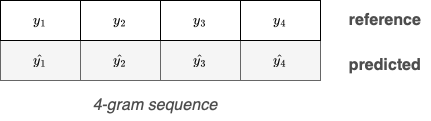

The diagram above was exported from draw.io. Its source (the exported page's mxGraphModel, read from the mxfile embedded in the PNG):
<mxGraphModel dx="657" dy="467" grid="1" gridSize="10" guides="1" tooltips="1" connect="1" arrows="1" fold="1" page="1" pageScale="1" pageWidth="827" pageHeight="1169" math="1" shadow="0">
  <root>
    <mxCell id="0" />
    <mxCell id="1" parent="0" />
    <mxCell id="25tOe-FxicP4ZzMVmgvt-1" value="" style="rounded=0;whiteSpace=wrap;html=1;fillColor=#f5f5f5;fontColor=#333333;strokeColor=#666666;" vertex="1" parent="1">
      <mxGeometry x="40" y="80" width="80" height="40" as="geometry" />
    </mxCell>
    <mxCell id="25tOe-FxicP4ZzMVmgvt-3" value="" style="rounded=0;whiteSpace=wrap;html=1;fillColor=#f5f5f5;fontColor=#333333;strokeColor=#666666;" vertex="1" parent="1">
      <mxGeometry x="120" y="80" width="80" height="40" as="geometry" />
    </mxCell>
    <mxCell id="25tOe-FxicP4ZzMVmgvt-4" value="" style="rounded=0;whiteSpace=wrap;html=1;fillColor=#f5f5f5;fontColor=#333333;strokeColor=#666666;" vertex="1" parent="1">
      <mxGeometry x="200" y="80" width="80" height="40" as="geometry" />
    </mxCell>
    <mxCell id="25tOe-FxicP4ZzMVmgvt-5" value="&lt;span style=&quot;caret-color: rgba(0, 0, 0, 0); color: rgba(0, 0, 0, 0); font-family: monospace; font-size: 0px; text-align: start;&quot;&gt;%3CmxGraphModel%3E%3Croot%3E%3CmxCell%20id%3D%220%22%2F%3E%3CmxCell%20id%3D%221%22%20parent%3D%220%22%2F%3E%3CmxCell%20id%3D%222%22%20value%3D%22%24%24x_1%24%24%22%20style%3D%22text%3Bhtml%3D1%3BstrokeColor%3Dnone%3BfillColor%3Dnone%3Balign%3Dcenter%3BverticalAlign%3Dmiddle%3BwhiteSpace%3Dwrap%3Brounded%3D0%3B%22%20vertex%3D%221%22%20parent%3D%221%22%3E%3CmxGeometry%20x%3D%2250%22%20y%3D%2285%22%20width%3D%2260%22%20height%3D%2230%22%20as%3D%22geometry%22%2F%3E%3C%2FmxCell%3E%3C%2Froot%3E%3C%2FmxGraphModel%3E&lt;/span&gt;" style="rounded=0;whiteSpace=wrap;html=1;fillColor=#f5f5f5;fontColor=#333333;strokeColor=#666666;" vertex="1" parent="1">
      <mxGeometry x="280" y="80" width="80" height="40" as="geometry" />
    </mxCell>
    <mxCell id="25tOe-FxicP4ZzMVmgvt-6" value="$$\hat{y_1}$$" style="text;html=1;strokeColor=none;fillColor=none;align=center;verticalAlign=middle;whiteSpace=wrap;rounded=0;" vertex="1" parent="1">
      <mxGeometry x="50" y="85" width="60" height="30" as="geometry" />
    </mxCell>
    <mxCell id="25tOe-FxicP4ZzMVmgvt-11" value="&lt;span style=&quot;caret-color: rgba(0, 0, 0, 0); color: rgba(0, 0, 0, 0); font-family: monospace; font-size: 0px; text-align: start;&quot;&gt;%3CmxGraphModel%3E%3Croot%3E%3CmxCell%20id%3D%220%22%2F%3E%3CmxCell%20id%3D%221%22%20parent%3D%220%22%2F%3E%3CmxCell%20id%3D%222%22%20value%3D%22%24%24x_1%24%24%22%20style%3D%22text%3Bhtml%3D1%3BstrokeColor%3Dnone%3BfillColor%3Dnone%3Balign%3Dcenter%3BverticalAlign%3Dmiddle%3BwhiteSpace%3Dwrap%3Brounded%3D0%3B%22%20vertex%3D%221%22%20parent%3D%221%22%3E%3CmxGeometry%20x%3D%2250%22%20y%3D%2285%22%20width%3D%2260%22%20height%3D%2230%22%20as%3D%22geometry%22%2F%3E%3C%2FmxCell%3E%3C%2Froot%3E%3C%2FmxGraphModel%3E&lt;/span&gt;" style="rounded=0;whiteSpace=wrap;html=1;" vertex="1" parent="1">
      <mxGeometry x="280" y="40" width="80" height="40" as="geometry" />
    </mxCell>
    <mxCell id="25tOe-FxicP4ZzMVmgvt-13" value="$$\hat{y_2}$$" style="text;html=1;strokeColor=none;fillColor=none;align=center;verticalAlign=middle;whiteSpace=wrap;rounded=0;" vertex="1" parent="1">
      <mxGeometry x="130" y="85" width="60" height="30" as="geometry" />
    </mxCell>
    <mxCell id="25tOe-FxicP4ZzMVmgvt-14" value="$$\hat{y_3}$$" style="text;html=1;strokeColor=none;fillColor=none;align=center;verticalAlign=middle;whiteSpace=wrap;rounded=0;" vertex="1" parent="1">
      <mxGeometry x="210" y="85" width="60" height="30" as="geometry" />
    </mxCell>
    <mxCell id="25tOe-FxicP4ZzMVmgvt-15" value="$$\hat{y_4}$$" style="text;html=1;strokeColor=none;fillColor=none;align=center;verticalAlign=middle;whiteSpace=wrap;rounded=0;" vertex="1" parent="1">
      <mxGeometry x="290" y="85" width="60" height="30" as="geometry" />
    </mxCell>
    <mxCell id="25tOe-FxicP4ZzMVmgvt-16" value="&lt;span style=&quot;caret-color: rgba(0, 0, 0, 0); color: rgba(0, 0, 0, 0); font-family: monospace; font-size: 0px; text-align: start;&quot;&gt;%3CmxGraphModel%3E%3Croot%3E%3CmxCell%20id%3D%220%22%2F%3E%3CmxCell%20id%3D%221%22%20parent%3D%220%22%2F%3E%3CmxCell%20id%3D%222%22%20value%3D%22%24%24x_1%24%24%22%20style%3D%22text%3Bhtml%3D1%3BstrokeColor%3Dnone%3BfillColor%3Dnone%3Balign%3Dcenter%3BverticalAlign%3Dmiddle%3BwhiteSpace%3Dwrap%3Brounded%3D0%3B%22%20vertex%3D%221%22%20parent%3D%221%22%3E%3CmxGeometry%20x%3D%2250%22%20y%3D%2285%22%20width%3D%2260%22%20height%3D%2230%22%20as%3D%22geometry%22%2F%3E%3C%2FmxCell%3E%3C%2Froot%3E%3C%2FmxGraphModel%3E&lt;/span&gt;" style="rounded=0;whiteSpace=wrap;html=1;" vertex="1" parent="1">
      <mxGeometry x="200" y="40" width="80" height="40" as="geometry" />
    </mxCell>
    <mxCell id="25tOe-FxicP4ZzMVmgvt-17" value="&lt;span style=&quot;caret-color: rgba(0, 0, 0, 0); color: rgba(0, 0, 0, 0); font-family: monospace; font-size: 0px; text-align: start;&quot;&gt;%3CmxGraphModel%3E%3Croot%3E%3CmxCell%20id%3D%220%22%2F%3E%3CmxCell%20id%3D%221%22%20parent%3D%220%22%2F%3E%3CmxCell%20id%3D%222%22%20value%3D%22%24%24x_1%24%24%22%20style%3D%22text%3Bhtml%3D1%3BstrokeColor%3Dnone%3BfillColor%3Dnone%3Balign%3Dcenter%3BverticalAlign%3Dmiddle%3BwhiteSpace%3Dwrap%3Brounded%3D0%3B%22%20vertex%3D%221%22%20parent%3D%221%22%3E%3CmxGeometry%20x%3D%2250%22%20y%3D%2285%22%20width%3D%2260%22%20height%3D%2230%22%20as%3D%22geometry%22%2F%3E%3C%2FmxCell%3E%3C%2Froot%3E%3C%2FmxGraphModel%3E&lt;/span&gt;" style="rounded=0;whiteSpace=wrap;html=1;" vertex="1" parent="1">
      <mxGeometry x="120" y="40" width="80" height="40" as="geometry" />
    </mxCell>
    <mxCell id="25tOe-FxicP4ZzMVmgvt-18" value="&lt;span style=&quot;caret-color: rgba(0, 0, 0, 0); color: rgba(0, 0, 0, 0); font-family: monospace; font-size: 0px; text-align: start;&quot;&gt;%3CmxGraphModel%3E%3Croot%3E%3CmxCell%20id%3D%220%22%2F%3E%3CmxCell%20id%3D%221%22%20parent%3D%220%22%2F%3E%3CmxCell%20id%3D%222%22%20value%3D%22%24%24x_1%24%24%22%20style%3D%22text%3Bhtml%3D1%3BstrokeColor%3Dnone%3BfillColor%3Dnone%3Balign%3Dcenter%3BverticalAlign%3Dmiddle%3BwhiteSpace%3Dwrap%3Brounded%3D0%3B%22%20vertex%3D%221%22%20parent%3D%221%22%3E%3CmxGeometry%20x%3D%2250%22%20y%3D%2285%22%20width%3D%2260%22%20height%3D%2230%22%20as%3D%22geometry%22%2F%3E%3C%2FmxCell%3E%3C%2Froot%3E%3C%2FmxGraphModel%3E&lt;/span&gt;" style="rounded=0;whiteSpace=wrap;html=1;" vertex="1" parent="1">
      <mxGeometry x="40" y="40" width="80" height="40" as="geometry" />
    </mxCell>
    <mxCell id="25tOe-FxicP4ZzMVmgvt-19" value="$$y_1$$" style="text;html=1;strokeColor=none;fillColor=none;align=center;verticalAlign=middle;whiteSpace=wrap;rounded=0;" vertex="1" parent="1">
      <mxGeometry x="50" y="45" width="60" height="30" as="geometry" />
    </mxCell>
    <mxCell id="25tOe-FxicP4ZzMVmgvt-20" value="$$y_2$$" style="text;html=1;strokeColor=none;fillColor=none;align=center;verticalAlign=middle;whiteSpace=wrap;rounded=0;" vertex="1" parent="1">
      <mxGeometry x="130" y="45" width="60" height="30" as="geometry" />
    </mxCell>
    <mxCell id="25tOe-FxicP4ZzMVmgvt-21" value="$$y_3$$" style="text;html=1;strokeColor=none;fillColor=none;align=center;verticalAlign=middle;whiteSpace=wrap;rounded=0;" vertex="1" parent="1">
      <mxGeometry x="210" y="45" width="60" height="30" as="geometry" />
    </mxCell>
    <mxCell id="25tOe-FxicP4ZzMVmgvt-22" value="$$y_4$$" style="text;html=1;strokeColor=none;fillColor=none;align=center;verticalAlign=middle;whiteSpace=wrap;rounded=0;" vertex="1" parent="1">
      <mxGeometry x="290" y="45" width="60" height="30" as="geometry" />
    </mxCell>
    <mxCell id="25tOe-FxicP4ZzMVmgvt-23" value="&lt;font color=&quot;#4d4d4d&quot; style=&quot;font-size: 16px;&quot;&gt;&lt;b&gt;predicted&lt;/b&gt;&lt;/font&gt;" style="text;html=1;strokeColor=none;fillColor=none;align=center;verticalAlign=middle;whiteSpace=wrap;rounded=0;" vertex="1" parent="1">
      <mxGeometry x="380" y="90" width="90" height="30" as="geometry" />
    </mxCell>
    <mxCell id="25tOe-FxicP4ZzMVmgvt-24" value="&lt;font color=&quot;#4d4d4d&quot; style=&quot;font-size: 16px;&quot;&gt;&lt;b&gt;reference&lt;/b&gt;&lt;/font&gt;" style="text;html=1;strokeColor=none;fillColor=none;align=center;verticalAlign=middle;whiteSpace=wrap;rounded=0;" vertex="1" parent="1">
      <mxGeometry x="395" y="45" width="60" height="30" as="geometry" />
    </mxCell>
    <mxCell id="25tOe-FxicP4ZzMVmgvt-25" value="&lt;i&gt;4-gram sequence&lt;/i&gt;" style="text;html=1;strokeColor=none;fillColor=none;align=center;verticalAlign=middle;whiteSpace=wrap;rounded=0;fontSize=16;fontColor=#4D4D4D;" vertex="1" parent="1">
      <mxGeometry x="110" y="130" width="170" height="30" as="geometry" />
    </mxCell>
  </root>
</mxGraphModel>